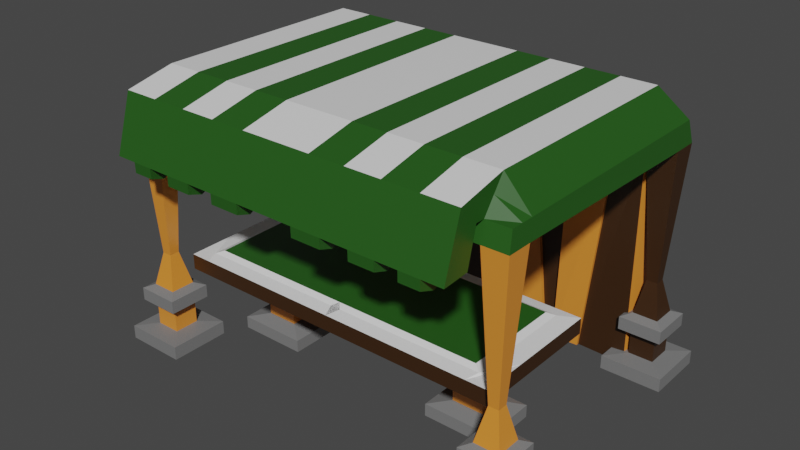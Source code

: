 # Source: market.blend  (saved by Blender 2.92.15; exported with 4.5.12 LTS)
import bpy
from mathutils import Matrix  # noqa: F401  (used for matrix-valued properties, if any)

bpy.ops.wm.read_factory_settings(use_empty=True)
scene = bpy.context.scene
scene.name = 'Scene'

# ---- collections
col_collection = bpy.data.collections.new('Collection'); scene.collection.children.link(col_collection)

# ---- materials (node trees are filled in below, after node groups)
mat_market1 = bpy.data.materials.new('market1')
mat_market1.alpha_threshold = 0.0
mat_market1.use_transparent_shadow = False
mat_market1.diffuse_color = (0.7991, 0.2705, 0.0356, 1.0)
mat_market1.line_color = (0.0, 0.0, 0.0, 1.0)
mat_market2 = bpy.data.materials.new('market2')
mat_market2.use_transparent_shadow = False
mat_market2.diffuse_color = (0.1912, 0.1912, 0.1912, 1.0)
mat_market3 = bpy.data.materials.new('market3')
mat_market3.use_transparent_shadow = False
mat_market3.diffuse_color = (0.01764, 0.09531, 0.009721, 1.0)
mat_market4 = bpy.data.materials.new('market4')
mat_market4.use_transparent_shadow = False
mat_market5 = bpy.data.materials.new('market5')
mat_market5.use_transparent_shadow = False
mat_market5.diffuse_color = (0.04231, 0.01681, 0.004025, 1.0)

# ---- material node trees
mat_market1.use_nodes = True; mat_market1.node_tree.nodes.clear()
_N = mat_market1.node_tree.nodes; _L = mat_market1.node_tree.links
n0 = _N.new('ShaderNodeOutputMaterial'); n0.name = 'Material Output'; n0.location = (300, 300)
n1 = _N.new('ShaderNodeBsdfPrincipled'); n1.name = 'Principled BSDF'; n1.location = (10, 300)
n1.distribution = 'GGX'
n1.subsurface_method = 'BURLEY'
n1.inputs[0].default_value = (0.7991, 0.2705, 0.0356, 1.0)
n1.inputs[2].default_value = 0.4
n1.inputs[3].default_value = 1.45
n1.inputs[27].default_value = (0.0, 0.0, 0.0, 1.0)
n1.inputs[28].default_value = 1.0
_L.new(n1.outputs[0], n0.inputs[0])
n0.is_active_output = True
mat_market2.use_nodes = True; mat_market2.node_tree.nodes.clear()
_N = mat_market2.node_tree.nodes; _L = mat_market2.node_tree.links
n0 = _N.new('ShaderNodeBsdfPrincipled'); n0.name = 'Principled BSDF'; n0.location = (10, 300)
n0.distribution = 'GGX'
n0.subsurface_method = 'BURLEY'
n0.inputs[0].default_value = (0.1912, 0.1912, 0.1912, 1.0)
n0.inputs[3].default_value = 1.45
n0.inputs[27].default_value = (0.0, 0.0, 0.0, 1.0)
n0.inputs[28].default_value = 1.0
n1 = _N.new('ShaderNodeOutputMaterial'); n1.name = 'Material Output'; n1.location = (300, 300)
_L.new(n0.outputs[0], n1.inputs[0])
n1.is_active_output = True
mat_market3.use_nodes = True; mat_market3.node_tree.nodes.clear()
_N = mat_market3.node_tree.nodes; _L = mat_market3.node_tree.links
n0 = _N.new('ShaderNodeBsdfPrincipled'); n0.name = 'Principled BSDF'; n0.location = (10, 300)
n0.distribution = 'GGX'
n0.subsurface_method = 'BURLEY'
n0.inputs[0].default_value = (0.01764, 0.09531, 0.009721, 1.0)
n0.inputs[3].default_value = 1.45
n0.inputs[27].default_value = (0.0, 0.0, 0.0, 1.0)
n0.inputs[28].default_value = 1.0
n1 = _N.new('ShaderNodeOutputMaterial'); n1.name = 'Material Output'; n1.location = (300, 300)
_L.new(n0.outputs[0], n1.inputs[0])
n1.is_active_output = True
mat_market4.use_nodes = True; mat_market4.node_tree.nodes.clear()
_N = mat_market4.node_tree.nodes; _L = mat_market4.node_tree.links
n0 = _N.new('ShaderNodeBsdfPrincipled'); n0.name = 'Principled BSDF'; n0.location = (10, 300)
n0.distribution = 'GGX'
n0.subsurface_method = 'BURLEY'
n0.inputs[3].default_value = 1.45
n0.inputs[27].default_value = (0.0, 0.0, 0.0, 1.0)
n0.inputs[28].default_value = 1.0
n1 = _N.new('ShaderNodeOutputMaterial'); n1.name = 'Material Output'; n1.location = (300, 300)
_L.new(n0.outputs[0], n1.inputs[0])
n1.is_active_output = True
mat_market5.use_nodes = True; mat_market5.node_tree.nodes.clear()
_N = mat_market5.node_tree.nodes; _L = mat_market5.node_tree.links
n0 = _N.new('ShaderNodeBsdfPrincipled'); n0.name = 'Principled BSDF'; n0.location = (10, 300)
n0.distribution = 'GGX'
n0.subsurface_method = 'BURLEY'
n0.inputs[0].default_value = (0.04231, 0.01681, 0.004025, 1.0)
n0.inputs[3].default_value = 1.45
n0.inputs[27].default_value = (0.0, 0.0, 0.0, 1.0)
n0.inputs[28].default_value = 1.0
n1 = _N.new('ShaderNodeOutputMaterial'); n1.name = 'Material Output'; n1.location = (300, 300)
_L.new(n0.outputs[0], n1.inputs[0])
n1.is_active_output = True

# ---- world
world_world = bpy.data.worlds.new('World'); scene.world = world_world
world_world.use_nodes = True; world_world.node_tree.nodes.clear()
_N = world_world.node_tree.nodes; _L = world_world.node_tree.links
n0 = _N.new('ShaderNodeOutputWorld'); n0.name = 'World Output'; n0.location = (300, 300)
n1 = _N.new('ShaderNodeBackground'); n1.name = 'Background'; n1.location = (10, 300)
n1.inputs[0].default_value = (0.05088, 0.05088, 0.05088, 1.0)
_L.new(n1.outputs[0], n0.inputs[0])
n0.is_active_output = True
world_world.color = (0.05088, 0.05088, 0.05088)
world_world.use_sun_shadow = False
world_world.sun_shadow_jitter_overblur = 0.0

# ---- meshes
me_cube = bpy.data.meshes.new('Cube')
me_cube.from_pydata([(4.003, 1.598, 2.161), (4.003, 1.598, 1.798), (4.003, -1.598, 2.161), (4.003, -1.598, 1.798), (4.126, -1.588, 6.55), (3.705, -1.168, 0.004602), (4.095, -2.042, 5.826), (3.705, -2.592, 0.004602), (0.0, 1.598, 1.798), (0.0, -1.598, 2.161), (0.0, -1.598, 1.798), (0.0, 1.598, 2.161), (5.129, -2.592, 0.004602), (4.655, -2.042, 5.826), (5.129, -1.168, 0.004602), (4.655, -1.482, 5.826), (4.655, 4.053, 5.826), (5.129, 4.603, 0.004602), (4.655, 3.493, 5.826), (5.129, 3.179, 0.004602), (3.705, 3.179, 0.004602), (4.126, 3.599, 6.55), (3.705, 4.603, 0.004602), (4.095, 4.053, 5.826), (5.129, -1.168, 0.3247), (3.705, -1.168, 0.3247), (3.705, -2.592, 0.3247), (5.129, -2.592, 0.3247), (4.126, -2.172, 0.3715), (4.709, -1.588, 0.3715), (4.126, -1.588, 0.3715), (4.709, -2.172, 0.3715), (4.126, -2.172, 1.398), (4.709, -1.588, 1.398), (4.126, -1.588, 1.398), (4.709, -2.172, 1.398), (4.709, -1.588, 0.9991), (4.126, -1.588, 0.9991), (4.709, -2.172, 0.9991), (4.126, -2.172, 0.9991), (3.921, -2.376, 1.007), (3.921, -2.376, 1.311), (3.921, -1.383, 1.311), (4.914, -1.383, 1.311), (4.914, -2.376, 1.311), (4.914, -1.383, 1.007), (3.921, -1.383, 1.007), (4.914, -2.376, 1.007), (5.129, 4.603, 0.3247), (3.705, 4.603, 0.3247), (3.705, 3.179, 0.3247), (5.129, 3.179, 0.3247), (4.126, 3.599, 0.3715), (4.709, 4.183, 0.3715), (4.126, 4.183, 0.3715), (4.709, 3.599, 0.3715), (4.126, 3.599, 1.398), (4.709, 4.183, 1.398), (4.126, 4.183, 1.398), (4.709, 3.599, 1.398), (4.709, 4.183, 0.9991), (4.126, 4.183, 0.9991), (4.709, 3.599, 0.9991), (4.126, 3.599, 0.9991), (3.921, 3.394, 1.007), (3.921, 3.394, 1.311), (3.921, 4.388, 1.311), (4.914, 4.388, 1.311), (4.914, 3.394, 1.311), (4.914, 4.388, 1.007), (3.921, 4.388, 1.007), (4.914, 3.394, 1.007), (2.154, -1.598, 1.798), (3.488, -1.598, 1.798), (2.154, 1.598, 2.161), (3.488, 1.598, 2.161), (3.488, 1.598, 1.798), (2.154, 1.598, 1.798), (3.488, -1.598, 2.161), (2.154, -1.598, 2.161), (4.003, 0.5328, 2.161), (4.003, -0.5328, 2.161), (4.003, -0.5328, 1.798), (4.003, 0.5328, 1.798), (0.0, 0.5328, 1.798), (0.0, -0.5328, 1.798), (-0.124, 1.303, 2.207), (-0.124, -1.303, 2.207), (3.594, 1.303, 2.207), (3.594, -1.303, 2.207), (2.172, 1.303, 2.207), (2.172, -1.303, 2.207), (2.266, 0.2999, 1.791), (2.266, -0.2999, 1.791), (3.017, 0.2999, 1.791), (3.017, -0.2999, 1.791), (1.829, 0.6487, 0.01638), (1.829, -0.6487, 0.01638), (3.454, 0.6487, 0.01638), (3.454, -0.6487, 0.01638), (3.017, -0.2999, 0.4153), (3.017, 0.2999, 0.4153), (2.266, 0.2999, 0.4153), (2.266, -0.2999, 0.4153), (3.454, -0.6487, 0.308), (1.829, 0.6487, 0.308), (3.454, 0.6487, 0.308), (1.829, -0.6487, 0.308), (4.126, -2.172, 5.41), (4.709, -1.588, 5.41), (4.126, -1.588, 5.41), (4.709, -2.172, 5.41), (4.023, 3.599, 5.31), (4.709, 4.183, 5.31), (4.126, 4.183, 5.31), (4.709, 3.599, 5.31), (0.0, -2.042, 5.826), (0.0, -1.588, 6.55), (0.0, -2.172, 5.41), (0.0, 3.599, 5.31), (0.0, 3.599, 6.55), (0.0, 4.053, 5.826), (0.0, -1.588, 5.41), (0.0, 4.183, 5.31), (4.095, -2.252, 5.829), (4.126, -2.722, 6.297), (0.0, -2.722, 6.297), (0.0, -2.252, 5.829), (4.095, -2.457, 5.012), (4.126, -3.12, 5.002), (0.0, -3.12, 5.002), (0.0, -2.457, 5.012), (0.6981, -3.12, 5.002), (0.7117, -2.457, 5.012), (1.397, -3.12, 5.002), (1.409, -2.457, 5.012), (2.055, -3.12, 5.002), (2.055, -2.457, 5.012), (2.644, -3.12, 5.002), (2.673, -2.457, 5.012), (3.161, -3.12, 5.002), (3.211, -2.457, 5.012), (3.638, -3.12, 5.002), (3.688, -2.457, 5.012), (0.7117, -2.452, 4.822), (0.6981, -3.115, 4.768), (1.397, -3.115, 4.768), (1.409, -2.452, 4.822), (2.055, -2.452, 4.822), (2.055, -3.115, 4.768), (2.644, -3.115, 4.768), (2.673, -2.452, 4.822), (3.211, -2.452, 4.822), (3.161, -3.115, 4.768), (3.638, -3.115, 4.768), (3.688, -2.452, 4.822), (5.129, -1.88, 0.004602), (4.111, -1.815, 6.188), (3.705, -1.88, 0.004602), (4.655, -1.762, 5.826), (3.705, -1.88, 0.3247), (5.129, -1.88, 0.3247), (4.126, -1.88, 0.3715), (4.709, -1.88, 0.3715), (4.126, -1.88, 1.398), (4.709, -1.88, 1.398), (4.709, -1.88, 0.9991), (4.126, -1.88, 0.9991), (3.921, -1.88, 1.311), (4.914, -1.88, 1.311), (4.914, -1.88, 1.007), (3.921, -1.88, 1.007), (4.126, -1.88, 5.41), (4.709, -1.88, 5.41), (0.0, -1.815, 6.188), (0.0, -1.88, 5.41), (4.111, -2.487, 6.063), (0.0, -2.487, 6.063), (4.111, -2.788, 5.007), (0.0, -2.788, 5.007), (0.7049, -2.788, 5.007), (1.403, -2.788, 5.007), (2.055, -2.788, 5.007), (2.658, -2.788, 5.007), (3.186, -2.788, 5.007), (3.663, -2.788, 5.007), (0.7049, -2.783, 4.657), (1.403, -2.783, 4.657), (2.055, -2.783, 4.657), (2.658, -2.783, 4.657), (3.186, -2.783, 4.657), (3.663, -2.783, 4.657), (4.023, 3.599, 0.03721), (4.126, 4.183, 0.03721), (0.0, 3.599, 0.03721), (0.0, 4.183, 0.03721), (0.8251, -1.588, 6.55), (1.65, -1.588, 6.55), (2.475, -1.588, 6.55), (3.301, -1.588, 6.55), (3.301, 3.599, 6.55), (2.475, 3.599, 6.55), (1.65, 3.599, 6.55), (0.8251, 3.599, 6.55), (0.8191, -2.042, 5.826), (1.638, -2.042, 5.826), (2.457, -2.042, 5.826), (3.276, -2.042, 5.826), (3.301, 4.183, 5.31), (2.475, 4.183, 5.31), (1.65, 4.183, 5.31), (0.8251, 4.183, 5.31), (0.8191, 4.053, 5.826), (1.638, 4.053, 5.826), (2.457, 4.053, 5.826), (3.276, 4.053, 5.826), (0.8251, -2.172, 5.41), (1.65, -2.172, 5.41), (2.475, -2.172, 5.41), (3.301, -2.172, 5.41), (3.301, -1.588, 5.41), (2.475, -1.588, 5.41), (1.65, -1.588, 5.41), (0.8251, -1.588, 5.41), (1.099, 3.574, 5.296), (1.367, 3.599, 5.295), (2.356, 3.593, 5.309), (3.423, 3.573, 5.295), (0.8251, -2.722, 6.297), (1.65, -2.722, 6.297), (2.475, -2.722, 6.297), (3.301, -2.722, 6.297), (0.8191, -2.252, 5.829), (1.638, -2.252, 5.829), (2.457, -2.252, 5.829), (3.276, -2.252, 5.829), (3.301, -1.88, 5.41), (2.475, -1.88, 5.41), (1.65, -1.88, 5.41), (0.8251, -1.88, 5.41), (3.301, 4.183, 0.03721), (2.475, 4.183, 0.03721), (1.65, 4.183, 0.03721), (0.8251, 4.183, 0.03721), (0.5516, 3.625, 0.05156), (1.933, 3.599, 0.05244), (2.218, 3.606, 0.03812), (2.86, 3.625, 0.0524), (0.0, 3.536, 0.03686), (0.0, 3.536, 5.31), (1.099, 3.511, 5.295), (2.356, 3.53, 5.309), (3.423, 3.51, 5.295), (0.5516, 3.562, 0.05122), (2.218, 3.543, 0.03777), (2.86, 3.562, 0.05206), (1.367, 3.694, 5.295), (2.356, 3.688, 5.309), (1.933, 3.694, 0.05255), (2.218, 3.701, 0.03823), (4.534, -1.763, 2.19), (4.301, -1.763, 2.19), (4.534, -1.997, 2.19), (4.301, -1.997, 2.19), (4.534, -1.88, 2.19), (4.301, -1.88, 2.19), (4.526, 4.008, 2.182), (4.293, 4.008, 2.182), (4.526, 3.774, 2.182), (4.273, 3.774, 2.182), (0.0, 1.178, 2.277), (0.0, -1.178, 2.277), (3.43, 1.178, 2.277), (3.43, -1.178, 2.277), (2.144, 1.178, 2.277), (2.144, -1.178, 2.277)], [], [(111, 13, 6, 108), (173, 159, 13, 111), (158, 156, 12, 7), (95, 82, 3, 73), (82, 81, 2, 3), (76, 75, 0, 1), (212, 211, 123, 121), (72, 79, 9, 10), (91, 87, 9, 79), (159, 157, 6, 13), (16, 23, 21, 18), (157, 4, 125, 176), (114, 23, 16, 113), (22, 17, 19, 20), (113, 16, 18, 115), (158, 160, 25, 5), (5, 25, 24, 14), (156, 161, 27, 12), (12, 27, 26, 7), (160, 162, 30, 25), (25, 30, 29, 24), (161, 163, 31, 27), (27, 31, 28, 26), (164, 34, 42, 168), (167, 39, 40, 171), (165, 35, 44, 169), (39, 38, 47, 40), (31, 38, 39, 28), (163, 166, 38, 31), (30, 37, 36, 29), (162, 167, 37, 30), (171, 168, 42, 46), (46, 42, 43, 45), (170, 169, 44, 47), (47, 44, 41, 40), (166, 36, 45, 170), (35, 32, 41, 44), (34, 33, 43, 42), (36, 37, 46, 45), (20, 50, 49, 22), (22, 49, 48, 17), (17, 48, 51, 19), (19, 51, 50, 20), (50, 52, 54, 49), (49, 54, 53, 48), (48, 53, 55, 51), (51, 55, 52, 50), (56, 58, 66, 65), (61, 63, 64, 70), (57, 59, 68, 67), (63, 62, 71, 64), (55, 62, 63, 52), (53, 60, 62, 55), (54, 61, 60, 53), (52, 63, 61, 54), (64, 65, 66, 70), (70, 66, 67, 69), (69, 67, 68, 71), (71, 68, 65, 64), (62, 60, 69, 71), (59, 56, 65, 68), (58, 57, 67, 66), (60, 61, 70, 69), (81, 89, 78, 2), (89, 91, 79, 78), (3, 2, 78, 73), (73, 78, 79, 72), (8, 11, 74, 77), (77, 74, 75, 76), (85, 93, 72, 10), (93, 95, 73, 72), (77, 76, 94, 92), (106, 104, 99, 98), (8, 77, 92, 84), (84, 92, 93, 85), (75, 74, 90, 88), (91, 89, 273, 275), (0, 75, 88, 80), (80, 88, 89, 81), (74, 11, 86, 90), (87, 91, 275, 271), (1, 0, 80, 83), (83, 80, 81, 82), (76, 1, 83, 94), (94, 83, 82, 95), (96, 98, 99, 97), (107, 105, 96, 97), (105, 106, 98, 96), (104, 107, 97, 99), (95, 93, 103, 100), (92, 94, 101, 102), (93, 92, 102, 103), (94, 95, 100, 101), (100, 103, 107, 104), (102, 101, 106, 105), (103, 102, 105, 107), (101, 100, 104, 106), (265, 172, 110, 261), (261, 110, 109, 260), (264, 173, 111, 262), (262, 111, 108, 263), (268, 115, 112, 269), (266, 113, 115, 268), (267, 114, 113, 266), (269, 112, 114, 267), (196, 203, 120, 117), (112, 115, 109, 110), (115, 18, 15, 109), (18, 21, 4, 15), (175, 174, 117, 122), (119, 120, 121, 123), (120, 119, 122, 117), (216, 204, 116, 118), (224, 223, 122, 119), (119, 123, 195, 194), (203, 212, 121, 120), (239, 216, 118, 175), (177, 127, 131, 179), (196, 117, 126, 228), (207, 6, 124, 235), (174, 116, 127, 177), (178, 129, 142, 185), (176, 125, 129, 178), (127, 232, 233, 234, 235, 124, 128, 143, 141, 139, 137, 135, 133, 131), (125, 231, 230, 229, 228, 126, 130, 132, 134, 136, 138, 140, 142, 129), (187, 146, 145, 186), (180, 132, 130, 179), (141, 143, 155, 152), (182, 136, 134, 181), (138, 136, 149, 150), (184, 140, 138, 183), (180, 133, 144, 186), (189, 150, 149, 188), (191, 154, 153, 190), (134, 132, 145, 146), (137, 139, 151, 148), (185, 142, 154, 191), (184, 141, 152, 190), (133, 135, 147, 144), (183, 138, 150, 189), (182, 137, 148, 188), (142, 140, 153, 154), (181, 134, 146, 187), (135, 181, 187, 147), (136, 182, 188, 149), (139, 183, 189, 151), (140, 184, 190, 153), (143, 185, 191, 155), (155, 191, 190, 152), (151, 189, 188, 148), (132, 180, 186, 145), (141, 184, 183, 139), (137, 182, 181, 135), (133, 180, 179, 131), (147, 187, 186, 144), (124, 176, 178, 128), (128, 178, 185, 143), (117, 174, 177, 126), (126, 177, 179, 130), (223, 239, 175, 122), (118, 116, 174, 175), (260, 109, 173, 264), (263, 108, 172, 265), (38, 166, 170, 47), (45, 43, 169, 170), (40, 41, 168, 171), (28, 39, 167, 162), (29, 36, 166, 163), (33, 165, 169, 43), (37, 167, 171, 46), (32, 164, 168, 41), (24, 29, 163, 161), (26, 28, 162, 160), (14, 24, 161, 156), (7, 26, 160, 158), (6, 157, 176, 124), (15, 4, 157, 159), (5, 14, 156, 158), (109, 15, 159, 173), (243, 244, 194, 195), (114, 112, 192, 193), (247, 227, 252, 255), (208, 114, 193, 240), (123, 211, 243, 195), (211, 210, 242, 243), (210, 209, 241, 242), (209, 208, 240, 241), (112, 227, 247, 192), (246, 247, 255, 254), (225, 245, 258, 256), (225, 224, 244, 245), (193, 192, 247, 240), (240, 247, 246, 241), (241, 246, 245, 242), (242, 245, 244, 243), (110, 172, 236, 220), (220, 236, 237, 221), (221, 237, 238, 222), (222, 238, 239, 223), (116, 204, 232, 127), (204, 205, 233, 232), (205, 206, 234, 233), (206, 207, 235, 234), (4, 199, 231, 125), (199, 198, 230, 231), (198, 197, 229, 230), (197, 196, 228, 229), (172, 108, 219, 236), (236, 219, 218, 237), (237, 218, 217, 238), (238, 217, 216, 239), (21, 23, 215, 200), (200, 215, 214, 201), (201, 214, 213, 202), (202, 213, 212, 203), (112, 110, 220, 227), (227, 220, 221, 226), (226, 221, 222, 225), (225, 222, 223, 224), (108, 6, 207, 219), (219, 207, 206, 218), (218, 206, 205, 217), (217, 205, 204, 216), (4, 21, 200, 199), (199, 200, 201, 198), (198, 201, 202, 197), (197, 202, 203, 196), (23, 114, 208, 215), (215, 208, 209, 214), (214, 209, 210, 213), (213, 210, 211, 212), (250, 249, 248, 253), (252, 251, 254, 255), (119, 194, 248, 249), (224, 119, 249, 250), (244, 224, 250, 253), (194, 244, 253, 248), (226, 246, 254, 251), (227, 226, 251, 252), (257, 256, 258, 259), (226, 225, 256, 257), (245, 246, 259, 258), (246, 226, 257, 259), (32, 263, 265, 164), (33, 260, 264, 165), (35, 262, 263, 32), (165, 264, 262, 35), (34, 261, 260, 33), (164, 265, 261, 34), (56, 269, 267, 58), (58, 267, 266, 57), (57, 266, 268, 59), (59, 268, 269, 56), (272, 274, 275, 273), (274, 270, 271, 275), (90, 86, 270, 274), (89, 88, 272, 273), (88, 90, 274, 272), (86, 87, 271, 270)])
me_cube.polygons.foreach_set('material_index', [2, 2, 1, 4, 4, 4, 3, 4, 3, 2, 2, 2, 2, 1, 2, 1, 1, 1, 1, 1, 1, 1, 1, 1, 1, 1, 1, 0, 0, 0, 0, 1, 1, 1, 1, 1, 1, 1, 1, 1, 1, 1, 1, 1, 1, 1, 1, 1, 1, 1, 1, 4, 4, 4, 4, 1, 1, 1, 1, 1, 1, 1, 1, 3, 3, 4, 4, 4, 4, 4, 4, 4, 1, 4, 4, 3, 3, 3, 3, 3, 3, 4, 4, 4, 4, 1, 1, 1, 1, 0, 0, 0, 0, 1, 1, 1, 1, 0, 0, 0, 0, 4, 4, 4, 4, 3, 3, 2, 2, 0, 0, 0, 2, 3, 0, 3, 3, 0, 3, 2, 0, 2, 2, 2, 2, 2, 2, 2, 2, 2, 2, 2, 2, 2, 2, 2, 2, 2, 2, 2, 2, 2, 2, 2, 2, 2, 2, 2, 2, 2, 2, 2, 2, 2, 2, 2, 2, 0, 0, 3, 0, 0, 0, 1, 1, 1, 0, 0, 1, 1, 1, 1, 1, 1, 1, 2, 2, 1, 2, 0, 0, 0, 3, 3, 2, 3, 2, 4, 0, 0, 0, 0, 0, 0, 0, 3, 3, 3, 3, 2, 2, 2, 2, 3, 2, 3, 2, 3, 3, 3, 3, 3, 2, 3, 2, 3, 3, 3, 3, 2, 2, 2, 2, 3, 2, 3, 2, 3, 2, 3, 2, 4, 0, 0, 0, 0, 0, 0, 0, 4, 0, 0, 0, 0, 0, 0, 0, 0, 0, 4, 4, 4, 4, 2, 2, 3, 3, 3, 0])
_uv = me_cube.uv_layers.new(name='UVMap')
_uv.uv.foreach_set('vector', [0.6013, 0.0, 0.625, 0.0, 0.625, 0.25, 0.6013, 0.25, 0.6013, 0.375, 0.625, 0.375, 0.625, 0.5, 0.6013, 0.5, 0.375, 0.625, 0.625, 0.625, 0.625, 0.75, 0.375, 0.75, 0.3589, 0.6667, 0.375, 0.6667, 0.375, 0.75, 0.3589, 0.75, 0.375, 0.6667, 0.625, 0.6667, 0.625, 0.75, 0.375, 0.75, 0.375, 0.4839, 0.625, 0.4839, 0.625, 0.5, 0.375, 0.5, 0.625, 0.75, 0.5971, 0.75, 0.5971, 0.75, 0.625, 0.75, 0.375, 0.8078, 0.625, 0.8078, 0.625, 0.875, 0.375, 0.875, 0.6828, 0.6667, 0.75, 0.6667, 0.75, 0.75, 0.6828, 0.75, 0.625, 0.625, 0.875, 0.625, 0.875, 0.75, 0.625, 0.75, 0.625, 0.5, 0.875, 0.5, 0.875, 0.75, 0.625, 0.75, 0.875, 0.625, 0.875, 0.5, 0.875, 0.5, 0.875, 0.625, 0.5971, 0.75, 0.625, 0.75, 0.625, 1.0, 0.5971, 1.0, 0.375, 0.5, 0.625, 0.5, 0.625, 0.75, 0.375, 0.75, 0.5971, 0.25, 0.625, 0.25, 0.625, 0.5, 0.5971, 0.5, 0.125, 0.625, 0.1392, 0.625, 0.1392, 0.75, 0.125, 0.75, 0.375, 0.75, 0.3892, 0.75, 0.3892, 1.0, 0.375, 1.0, 0.375, 0.375, 0.3892, 0.375, 0.3892, 0.5, 0.375, 0.5, 0.375, 0.0, 0.3892, 0.0, 0.3892, 0.25, 0.375, 0.25, 0.1392, 0.625, 0.1407, 0.625, 0.1407, 0.75, 0.1392, 0.75, 0.3892, 0.75, 0.3907, 0.75, 0.3907, 1.0, 0.3892, 1.0, 0.3892, 0.375, 0.3907, 0.375, 0.3907, 0.5, 0.3892, 0.5, 0.3892, 0.0, 0.3907, 0.0, 0.3907, 0.25, 0.3892, 0.25, 0.1836, 0.625, 0.1836, 0.75, 0.1836, 0.75, 0.1836, 0.625, 0.167, 0.625, 0.167, 0.5, 0.167, 0.5, 0.167, 0.625, 0.4336, 0.375, 0.4336, 0.5, 0.4336, 0.5, 0.4336, 0.375, 0.417, 0.25, 0.417, 0.0, 0.417, 0.0, 0.417, 0.25, 0.3907, 0.0, 0.417, 0.0, 0.417, 0.25, 0.3907, 0.25, 0.3907, 0.375, 0.417, 0.375, 0.417, 0.5, 0.3907, 0.5, 0.3907, 0.75, 0.417, 0.75, 0.417, 1.0, 0.3907, 1.0, 0.1407, 0.625, 0.167, 0.625, 0.167, 0.75, 0.1407, 0.75, 0.167, 0.625, 0.1836, 0.625, 0.1836, 0.75, 0.167, 0.75, 0.417, 0.75, 0.4336, 0.75, 0.4336, 1.0, 0.417, 1.0, 0.417, 0.375, 0.4336, 0.375, 0.4336, 0.5, 0.417, 0.5, 0.417, 0.0, 0.4336, 0.0, 0.4336, 0.25, 0.417, 0.25, 0.417, 0.375, 0.417, 0.25, 0.417, 0.25, 0.417, 0.375, 0.4336, 0.0, 0.4336, 0.25, 0.4336, 0.25, 0.4336, 0.0, 0.4336, 0.75, 0.4336, 1.0, 0.4336, 1.0, 0.4336, 0.75, 0.417, 1.0, 0.417, 0.75, 0.417, 0.75, 0.417, 1.0, 0.125, 0.5, 0.1392, 0.5, 0.1392, 0.75, 0.125, 0.75, 0.375, 0.75, 0.3892, 0.75, 0.3892, 1.0, 0.375, 1.0, 0.375, 0.25, 0.3892, 0.25, 0.3892, 0.5, 0.375, 0.5, 0.375, 0.0, 0.3892, 0.0, 0.3892, 0.25, 0.375, 0.25, 0.1392, 0.5, 0.1407, 0.5, 0.1407, 0.75, 0.1392, 0.75, 0.3892, 0.75, 0.3907, 0.75, 0.3907, 1.0, 0.3892, 1.0, 0.3892, 0.25, 0.3907, 0.25, 0.3907, 0.5, 0.3892, 0.5, 0.3892, 0.0, 0.3907, 0.0, 0.3907, 0.25, 0.3892, 0.25, 0.1836, 0.5, 0.1836, 0.75, 0.1836, 0.75, 0.1836, 0.5, 0.167, 0.75, 0.167, 0.5, 0.167, 0.5, 0.167, 0.75, 0.4336, 0.25, 0.4336, 0.5, 0.4336, 0.5, 0.4336, 0.25, 0.417, 0.25, 0.417, 0.0, 0.417, 0.0, 0.417, 0.25, 0.3907, 0.0, 0.417, 0.0, 0.417, 0.25, 0.3907, 0.25, 0.3907, 0.25, 0.417, 0.25, 0.417, 0.5, 0.3907, 0.5, 0.3907, 0.75, 0.417, 0.75, 0.417, 1.0, 0.3907, 1.0, 0.1407, 0.5, 0.167, 0.5, 0.167, 0.75, 0.1407, 0.75, 0.167, 0.5, 0.1836, 0.5, 0.1836, 0.75, 0.167, 0.75, 0.417, 0.75, 0.4336, 0.75, 0.4336, 1.0, 0.417, 1.0, 0.417, 0.25, 0.4336, 0.25, 0.4336, 0.5, 0.417, 0.5, 0.417, 0.0, 0.4336, 0.0, 0.4336, 0.25, 0.417, 0.25, 0.417, 0.5, 0.417, 0.25, 0.417, 0.25, 0.417, 0.5, 0.4336, 0.0, 0.4336, 0.25, 0.4336, 0.25, 0.4336, 0.0, 0.4336, 0.75, 0.4336, 1.0, 0.4336, 1.0, 0.4336, 0.75, 0.417, 1.0, 0.417, 0.75, 0.417, 0.75, 0.417, 1.0, 0.625, 0.6667, 0.6411, 0.6667, 0.6411, 0.75, 0.625, 0.75, 0.6411, 0.6667, 0.6828, 0.6667, 0.6828, 0.75, 0.6411, 0.75, 0.375, 0.75, 0.625, 0.75, 0.625, 0.7661, 0.375, 0.7661, 0.375, 0.7661, 0.625, 0.7661, 0.625, 0.8078, 0.375, 0.8078, 0.375, 0.375, 0.625, 0.375, 0.625, 0.4422, 0.375, 0.4422, 0.375, 0.4422, 0.625, 0.4422, 0.625, 0.4839, 0.375, 0.4839, 0.25, 0.6667, 0.3172, 0.6667, 0.3172, 0.75, 0.25, 0.75, 0.3172, 0.6667, 0.3589, 0.6667, 0.3589, 0.75, 0.3172, 0.75, 0.3172, 0.5, 0.3589, 0.5, 0.3589, 0.5833, 0.3172, 0.5833, 0.3589, 0.5833, 0.3589, 0.6667, 0.3589, 0.6667, 0.3589, 0.5833, 0.25, 0.5, 0.3172, 0.5, 0.3172, 0.5833, 0.25, 0.5833, 0.25, 0.5833, 0.3172, 0.5833, 0.3172, 0.6667, 0.25, 0.6667, 0.6411, 0.5, 0.6828, 0.5, 0.6828, 0.5833, 0.6411, 0.5833, 0.6828, 0.6667, 0.6411, 0.6667, 0.6411, 0.6667, 0.6828, 0.6667, 0.625, 0.5, 0.6411, 0.5, 0.6411, 0.5833, 0.625, 0.5833, 0.625, 0.5833, 0.6411, 0.5833, 0.6411, 0.6667, 0.625, 0.6667, 0.6828, 0.5, 0.75, 0.5, 0.75, 0.5833, 0.6828, 0.5833, 0.75, 0.6667, 0.6828, 0.6667, 0.6828, 0.6667, 0.75, 0.6667, 0.375, 0.5, 0.625, 0.5, 0.625, 0.5833, 0.375, 0.5833, 0.375, 0.5833, 0.625, 0.5833, 0.625, 0.6667, 0.375, 0.6667, 0.3589, 0.5, 0.375, 0.5, 0.375, 0.5833, 0.3589, 0.5833, 0.3589, 0.5833, 0.375, 0.5833, 0.375, 0.6667, 0.3589, 0.6667, 0.3172, 0.5833, 0.3589, 0.5833, 0.3589, 0.6667, 0.3172, 0.6667, 0.3172, 0.6667, 0.3172, 0.5833, 0.3172, 0.5833, 0.3172, 0.6667, 0.3172, 0.5833, 0.3589, 0.5833, 0.3589, 0.5833, 0.3172, 0.5833, 0.3589, 0.6667, 0.3172, 0.6667, 0.3172, 0.6667, 0.3589, 0.6667, 0.3589, 0.6667, 0.3172, 0.6667, 0.3172, 0.6667, 0.3589, 0.6667, 0.3172, 0.5833, 0.3589, 0.5833, 0.3589, 0.5833, 0.3172, 0.5833, 0.3172, 0.6667, 0.3172, 0.5833, 0.3172, 0.5833, 0.3172, 0.6667, 0.3589, 0.5833, 0.3589, 0.6667, 0.3589, 0.6667, 0.3589, 0.5833, 0.3589, 0.6667, 0.3172, 0.6667, 0.3172, 0.6667, 0.3589, 0.6667, 0.3172, 0.5833, 0.3589, 0.5833, 0.3589, 0.5833, 0.3172, 0.5833, 0.3172, 0.6667, 0.3172, 0.5833, 0.3172, 0.5833, 0.3172, 0.6667, 0.3589, 0.5833, 0.3589, 0.6667, 0.3589, 0.6667, 0.3589, 0.5833, 0.2675, 0.625, 0.3513, 0.625, 0.3513, 0.75, 0.2675, 0.75, 0.5175, 0.75, 0.6013, 0.75, 0.6013, 1.0, 0.5175, 1.0, 0.5175, 0.375, 0.6013, 0.375, 0.6013, 0.5, 0.5175, 0.5, 0.5175, 0.0, 0.6013, 0.0, 0.6013, 0.25, 0.5175, 0.25, 0.5154, 0.0, 0.5971, 0.0, 0.5971, 0.25, 0.5154, 0.25, 0.5154, 0.25, 0.5971, 0.25, 0.5971, 0.5, 0.5154, 0.5, 0.5154, 0.75, 0.5971, 0.75, 0.5971, 1.0, 0.5154, 1.0, 0.2654, 0.5, 0.3471, 0.5, 0.3471, 0.75, 0.2654, 0.75, 0.875, 0.5, 0.875, 0.75, 0.875, 0.75, 0.875, 0.5, 0.5971, 0.25, 0.5971, 0.0, 0.6013, 1.0, 0.6013, 0.75, 0.5971, 0.5, 0.625, 0.5, 0.625, 0.25, 0.6013, 0.25, 0.625, 0.75, 0.875, 0.75, 0.875, 0.5, 0.625, 0.5, 0.3513, 0.625, 0.375, 0.625, 0.375, 0.75, 0.3513, 0.75, 0.3471, 0.5, 0.375, 0.5, 0.375, 0.75, 0.3471, 0.75, 0.375, 0.5, 0.3471, 0.5, 0.3513, 0.75, 0.375, 0.75, 0.6013, 0.25, 0.625, 0.25, 0.625, 0.25, 0.6013, 0.25, 0.5971, 0.25, 0.6013, 0.75, 0.6013, 0.75, 0.5971, 0.25, 0.3471, 0.5, 0.3471, 0.75, 0.3471, 0.75, 0.3471, 0.5, 0.875, 0.75, 0.875, 0.5, 0.875, 0.5, 0.875, 0.75, 0.3513, 0.625, 0.3513, 0.5, 0.3513, 0.5, 0.3513, 0.625, 0.375, 0.625, 0.375, 0.5, 0.375, 0.5, 0.375, 0.625, 0.875, 0.5, 0.875, 0.5, 0.875, 0.5, 0.875, 0.5, 0.625, 0.25, 0.625, 0.25, 0.625, 0.25, 0.625, 0.25, 0.375, 0.625, 0.375, 0.5, 0.375, 0.5, 0.375, 0.625, 0.875, 0.625, 0.875, 0.5, 0.875, 0.5, 0.875, 0.625, 0.875, 0.625, 0.875, 0.5, 0.875, 0.5, 0.875, 0.625, 0.625, 0.25, 0.625, 0.25, 0.625, 0.25, 0.625, 0.25, 0.625, 0.25, 0.625, 0.25, 0.625, 0.25, 0.625, 0.25, 0.625, 0.25, 0.625, 0.25, 0.625, 0.25, 0.625, 0.25, 0.625, 0.25, 0.625, 0.25, 0.875, 0.5, 0.875, 0.5, 0.875, 0.5, 0.875, 0.5, 0.875, 0.5, 0.875, 0.5, 0.875, 0.5, 0.875, 0.5, 0.875, 0.5, 0.875, 0.5, 0.875, 0.5, 0.875, 0.5, 0.875, 0.5, 0.875, 0.5, 0.875, 0.625, 0.875, 0.5, 0.875, 0.5, 0.875, 0.625, 0.875, 0.625, 0.875, 0.5, 0.875, 0.5, 0.875, 0.625, 0.625, 0.25, 0.625, 0.25, 0.625, 0.25, 0.625, 0.25, 0.875, 0.625, 0.875, 0.5, 0.875, 0.5, 0.875, 0.625, 0.875, 0.5, 0.875, 0.5, 0.875, 0.5, 0.875, 0.5, 0.875, 0.625, 0.875, 0.5, 0.875, 0.5, 0.875, 0.625, 0.875, 0.625, 0.875, 0.75, 0.875, 0.75, 0.875, 0.625, 0.875, 0.625, 0.875, 0.5, 0.875, 0.5, 0.875, 0.625, 0.875, 0.625, 0.875, 0.5, 0.875, 0.5, 0.875, 0.625, 0.875, 0.5, 0.875, 0.5, 0.875, 0.5, 0.875, 0.5, 0.625, 0.25, 0.625, 0.25, 0.625, 0.25, 0.625, 0.25, 0.875, 0.625, 0.875, 0.5, 0.875, 0.5, 0.875, 0.625, 0.875, 0.625, 0.875, 0.75, 0.875, 0.75, 0.875, 0.625, 0.625, 0.25, 0.625, 0.25, 0.625, 0.25, 0.625, 0.25, 0.875, 0.625, 0.875, 0.5, 0.875, 0.5, 0.875, 0.625, 0.875, 0.625, 0.875, 0.75, 0.875, 0.75, 0.875, 0.625, 0.875, 0.5, 0.875, 0.5, 0.875, 0.5, 0.875, 0.5, 0.875, 0.625, 0.875, 0.5, 0.875, 0.5, 0.875, 0.625, 0.875, 0.75, 0.875, 0.625, 0.875, 0.625, 0.875, 0.75, 0.875, 0.5, 0.875, 0.625, 0.875, 0.625, 0.875, 0.5, 0.875, 0.75, 0.875, 0.625, 0.875, 0.625, 0.875, 0.75, 0.875, 0.5, 0.875, 0.625, 0.875, 0.625, 0.875, 0.5, 0.875, 0.75, 0.875, 0.625, 0.875, 0.625, 0.875, 0.75, 0.875, 0.75, 0.875, 0.625, 0.875, 0.625, 0.875, 0.75, 0.875, 0.75, 0.875, 0.625, 0.875, 0.625, 0.875, 0.75, 0.875, 0.5, 0.875, 0.625, 0.875, 0.625, 0.875, 0.5, 0.875, 0.75, 0.875, 0.625, 0.875, 0.625, 0.875, 0.75, 0.875, 0.75, 0.875, 0.625, 0.875, 0.625, 0.875, 0.75, 0.875, 0.75, 0.875, 0.625, 0.875, 0.625, 0.875, 0.75, 0.875, 0.75, 0.875, 0.625, 0.875, 0.625, 0.875, 0.75, 0.875, 0.75, 0.875, 0.625, 0.875, 0.625, 0.875, 0.75, 0.875, 0.75, 0.875, 0.625, 0.875, 0.625, 0.875, 0.75, 0.375, 0.75, 0.375, 0.625, 0.375, 0.625, 0.375, 0.75, 0.375, 0.75, 0.375, 0.625, 0.375, 0.625, 0.375, 0.75, 0.3513, 0.75, 0.3513, 0.625, 0.3513, 0.625, 0.3513, 0.75, 0.3513, 0.5, 0.375, 0.5, 0.375, 0.625, 0.3513, 0.625, 0.5175, 0.25, 0.6013, 0.25, 0.6013, 0.375, 0.5175, 0.375, 0.2675, 0.5, 0.3513, 0.5, 0.3513, 0.625, 0.2675, 0.625, 0.417, 0.5, 0.417, 0.375, 0.417, 0.375, 0.417, 0.5, 0.417, 0.25, 0.4336, 0.25, 0.4336, 0.375, 0.417, 0.375, 0.167, 0.5, 0.1836, 0.5, 0.1836, 0.625, 0.167, 0.625, 0.1407, 0.5, 0.167, 0.5, 0.167, 0.625, 0.1407, 0.625, 0.3907, 0.25, 0.417, 0.25, 0.417, 0.375, 0.3907, 0.375, 0.4336, 0.25, 0.4336, 0.375, 0.4336, 0.375, 0.4336, 0.25, 0.167, 0.75, 0.167, 0.625, 0.167, 0.625, 0.167, 0.75, 0.1836, 0.5, 0.1836, 0.625, 0.1836, 0.625, 0.1836, 0.5, 0.3892, 0.25, 0.3907, 0.25, 0.3907, 0.375, 0.3892, 0.375, 0.1392, 0.5, 0.1407, 0.5, 0.1407, 0.625, 0.1392, 0.625, 0.375, 0.25, 0.3892, 0.25, 0.3892, 0.375, 0.375, 0.375, 0.125, 0.5, 0.1392, 0.5, 0.1392, 0.625, 0.125, 0.625, 0.875, 0.75, 0.875, 0.625, 0.875, 0.625, 0.875, 0.75, 0.625, 0.5, 0.875, 0.5, 0.875, 0.625, 0.625, 0.625, 0.375, 0.5, 0.625, 0.5, 0.625, 0.625, 0.375, 0.625, 0.6013, 0.25, 0.625, 0.25, 0.625, 0.375, 0.6013, 0.375, 0.3471, 0.75, 0.3471, 0.5, 0.3471, 0.5, 0.3471, 0.75, 0.3471, 0.75, 0.3471, 0.5, 0.3471, 0.5, 0.3471, 0.75, 0.5971, 0.25, 0.5971, 0.25, 0.5971, 0.25, 0.5971, 0.25, 0.5971, 0.75, 0.5971, 0.75, 0.5971, 0.75, 0.5971, 0.75, 0.5971, 0.75, 0.5971, 0.75, 0.5971, 0.75, 0.5971, 0.75, 0.5971, 0.75, 0.5971, 0.75, 0.5971, 0.75, 0.5971, 0.75, 0.5971, 0.75, 0.5971, 0.75, 0.5971, 0.75, 0.5971, 0.75, 0.5971, 0.75, 0.5971, 0.75, 0.5971, 0.75, 0.5971, 0.75, 0.5971, 0.25, 0.5971, 0.25, 0.5971, 0.25, 0.5971, 0.25, 0.3471, 0.5, 0.3471, 0.5, 0.3471, 0.5, 0.3471, 0.5, 0.5971, 0.25, 0.5971, 0.25, 0.5971, 0.25, 0.5971, 0.25, 0.5971, 0.25, 0.5971, 0.25, 0.5971, 0.25, 0.5971, 0.25, 0.3471, 0.75, 0.3471, 0.5, 0.3471, 0.5, 0.3471, 0.75, 0.3471, 0.75, 0.3471, 0.5, 0.3471, 0.5, 0.3471, 0.75, 0.3471, 0.75, 0.3471, 0.5, 0.3471, 0.5, 0.3471, 0.75, 0.3471, 0.75, 0.3471, 0.5, 0.3471, 0.5, 0.3471, 0.75, 0.3513, 0.75, 0.3513, 0.625, 0.3513, 0.625, 0.3513, 0.75, 0.3513, 0.75, 0.3513, 0.625, 0.3513, 0.625, 0.3513, 0.75, 0.3513, 0.75, 0.3513, 0.625, 0.3513, 0.625, 0.3513, 0.75, 0.3513, 0.75, 0.3513, 0.625, 0.3513, 0.625, 0.3513, 0.75, 0.625, 0.25, 0.625, 0.25, 0.625, 0.25, 0.625, 0.25, 0.625, 0.25, 0.625, 0.25, 0.625, 0.25, 0.625, 0.25, 0.625, 0.25, 0.625, 0.25, 0.625, 0.25, 0.625, 0.25, 0.625, 0.25, 0.625, 0.25, 0.625, 0.25, 0.625, 0.25, 0.875, 0.5, 0.875, 0.5, 0.875, 0.5, 0.875, 0.5, 0.875, 0.5, 0.875, 0.5, 0.875, 0.5, 0.875, 0.5, 0.875, 0.5, 0.875, 0.5, 0.875, 0.5, 0.875, 0.5, 0.875, 0.5, 0.875, 0.5, 0.875, 0.5, 0.875, 0.5, 0.3513, 0.625, 0.3513, 0.5, 0.3513, 0.5, 0.3513, 0.625, 0.3513, 0.625, 0.3513, 0.5, 0.3513, 0.5, 0.3513, 0.625, 0.3513, 0.625, 0.3513, 0.5, 0.3513, 0.5, 0.3513, 0.625, 0.3513, 0.625, 0.3513, 0.5, 0.3513, 0.5, 0.3513, 0.625, 0.875, 0.75, 0.875, 0.5, 0.875, 0.5, 0.875, 0.75, 0.875, 0.75, 0.875, 0.5, 0.875, 0.5, 0.875, 0.75, 0.875, 0.75, 0.875, 0.5, 0.875, 0.5, 0.875, 0.75, 0.875, 0.75, 0.875, 0.5, 0.875, 0.5, 0.875, 0.75, 0.5971, 0.25, 0.6013, 0.75, 0.6013, 0.75, 0.5971, 0.25, 0.5971, 0.25, 0.6013, 0.75, 0.6013, 0.75, 0.5971, 0.25, 0.5971, 0.25, 0.6013, 0.75, 0.6013, 0.75, 0.5971, 0.25, 0.5971, 0.25, 0.6013, 0.75, 0.6013, 0.75, 0.5971, 0.25, 0.6013, 0.25, 0.625, 0.25, 0.625, 0.25, 0.6013, 0.25, 0.6013, 0.25, 0.625, 0.25, 0.625, 0.25, 0.6013, 0.25, 0.6013, 0.25, 0.625, 0.25, 0.625, 0.25, 0.6013, 0.25, 0.6013, 0.25, 0.625, 0.25, 0.625, 0.25, 0.6013, 0.25, 0.875, 0.5, 0.875, 0.75, 0.875, 0.75, 0.875, 0.5, 0.875, 0.5, 0.875, 0.75, 0.875, 0.75, 0.875, 0.5, 0.875, 0.5, 0.875, 0.75, 0.875, 0.75, 0.875, 0.5, 0.875, 0.5, 0.875, 0.75, 0.875, 0.75, 0.875, 0.5, 0.625, 0.75, 0.5971, 0.75, 0.5971, 0.75, 0.625, 0.75, 0.625, 0.75, 0.5971, 0.75, 0.5971, 0.75, 0.625, 0.75, 0.625, 0.75, 0.5971, 0.75, 0.5971, 0.75, 0.625, 0.75, 0.625, 0.75, 0.5971, 0.75, 0.5971, 0.75, 0.625, 0.75, 0.5971, 0.25, 0.5971, 0.25, 0.5971, 0.25, 0.5971, 0.25, 0.5971, 0.25, 0.5971, 0.25, 0.5971, 0.25, 0.5971, 0.25, 0.3471, 0.5, 0.3471, 0.5, 0.3471, 0.5, 0.3471, 0.5, 0.5971, 0.25, 0.5971, 0.25, 0.5971, 0.25, 0.5971, 0.25, 0.5971, 0.25, 0.5971, 0.25, 0.5971, 0.25, 0.5971, 0.25, 0.3471, 0.5, 0.3471, 0.5, 0.3471, 0.5, 0.3471, 0.5, 0.5971, 0.25, 0.5971, 0.25, 0.5971, 0.25, 0.5971, 0.25, 0.5971, 0.25, 0.5971, 0.25, 0.5971, 0.25, 0.5971, 0.25, 0.5971, 0.25, 0.5971, 0.25, 0.5971, 0.25, 0.5971, 0.25, 0.5971, 0.25, 0.5971, 0.25, 0.5971, 0.25, 0.5971, 0.25, 0.3471, 0.5, 0.3471, 0.5, 0.3471, 0.5, 0.3471, 0.5, 0.5971, 0.25, 0.5971, 0.25, 0.5971, 0.25, 0.5971, 0.25, 0.1836, 0.5, 0.2675, 0.5, 0.2675, 0.625, 0.1836, 0.625, 0.4336, 0.25, 0.5175, 0.25, 0.5175, 0.375, 0.4336, 0.375, 0.4336, 0.0, 0.5175, 0.0, 0.5175, 0.25, 0.4336, 0.25, 0.4336, 0.375, 0.5175, 0.375, 0.5175, 0.5, 0.4336, 0.5, 0.4336, 0.75, 0.5175, 0.75, 0.5175, 1.0, 0.4336, 1.0, 0.1836, 0.625, 0.2675, 0.625, 0.2675, 0.75, 0.1836, 0.75, 0.1836, 0.5, 0.2654, 0.5, 0.2654, 0.75, 0.1836, 0.75, 0.4336, 0.75, 0.5154, 0.75, 0.5154, 1.0, 0.4336, 1.0, 0.4336, 0.25, 0.5154, 0.25, 0.5154, 0.5, 0.4336, 0.5, 0.4336, 0.0, 0.5154, 0.0, 0.5154, 0.25, 0.4336, 0.25, 0.6411, 0.5833, 0.6828, 0.5833, 0.6828, 0.6667, 0.6411, 0.6667, 0.6828, 0.5833, 0.75, 0.5833, 0.75, 0.6667, 0.6828, 0.6667, 0.6828, 0.5833, 0.75, 0.5833, 0.75, 0.5833, 0.6828, 0.5833, 0.6411, 0.6667, 0.6411, 0.5833, 0.6411, 0.5833, 0.6411, 0.6667, 0.6411, 0.5833, 0.6828, 0.5833, 0.6828, 0.5833, 0.6411, 0.5833, 0.0, 0.0, 0.0, 0.0, 0.0, 0.0, 0.0, 0.0])
me_cube.materials.append(mat_market1)
me_cube.materials.append(mat_market2)
me_cube.materials.append(mat_market3)
me_cube.materials.append(mat_market4)
me_cube.materials.append(mat_market5)
me_cube.use_remesh_preserve_volume = False
me_cube.use_remesh_preserve_attributes = False
me_cube.use_mirror_vertex_groups = False
me_cube.update()

# ---- objects
ob_cube = bpy.data.objects.new('Cube', me_cube)

# ---- transforms, parenting, visibility, modifiers, constraints
ob_cube.location = (0.0, 0.0, 0.0)
ob_cube.lock_rotations_4d = False
ob_cube.empty_display_type = 'ARROWS'
ob_cube.lineart.crease_threshold = 0.0
_m = ob_cube.modifiers.new('Mirror', 'MIRROR')
_m.use_clip = True

# ---- collection membership
col_collection.objects.link(ob_cube)

# ---- scene / render settings (as saved in the file)
scene.frame_start = 1; scene.frame_end = 250; scene.frame_set(1)
scene.render.engine = 'BLENDER_EEVEE_NEXT'
scene.cycles.use_denoising = False
scene.cycles.samples = 128
scene.cycles.sampling_pattern = 'TABULATED_SOBOL'
scene.cycles.use_adaptive_sampling = False
scene.cycles.use_light_tree = False
scene.view_settings.view_transform = 'Filmic'
bpy.context.view_layer.update()

# ---- added for rendering (the .blend has no active camera and no usable light): camera, sun
cam_auto = bpy.data.cameras.new('AutoCamera')
cam_auto.lens = 50.0
cam_auto.sensor_width = 36.0
cam_auto.clip_end = 1000.0
ob_auto_camera = bpy.data.objects.new('AutoCamera', cam_auto)
scene.collection.objects.link(ob_auto_camera)
ob_auto_camera.location = (13.3352, -15.2606, 13.9457)
ob_auto_camera.rotation_euler = (1.09748, -7.21219e-08, 0.694738)
scene.camera = ob_auto_camera
light_auto_sun = bpy.data.lights.new('AutoSun', 'SUN')
light_auto_sun.energy = 3.0
light_auto_sun.angle = 0.0523599
ob_auto_sun = bpy.data.objects.new('AutoSun', light_auto_sun)
scene.collection.objects.link(ob_auto_sun)
ob_auto_sun.rotation_euler = (0.872665, 0.174533, 0.523599)
bpy.context.view_layer.update()
